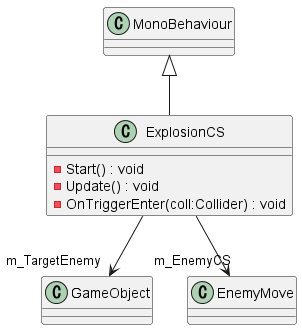

The diagram above was rendered by PlantUML. Its source (embedded in the PNG):
@startuml
class ExplosionCS {
    - Start() : void
    - Update() : void
    - OnTriggerEnter(coll:Collider) : void
}
MonoBehaviour <|-- ExplosionCS
ExplosionCS --> "m_TargetEnemy" GameObject
ExplosionCS --> "m_EnemyCS" EnemyMove
@enduml